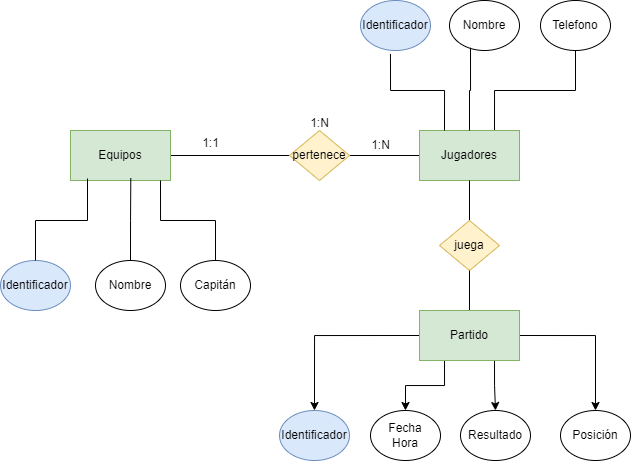

The diagram above was exported from draw.io. Its source (the exported page's mxGraphModel, read from the mxfile embedded in the PNG):
<mxGraphModel dx="1007" dy="524" grid="1" gridSize="10" guides="1" tooltips="1" connect="1" arrows="1" fold="1" page="1" pageScale="1" pageWidth="827" pageHeight="1169" math="0" shadow="0">
  <root>
    <mxCell id="0" />
    <mxCell id="1" parent="0" />
    <mxCell id="vhzQzq3od82Hmlii7qNE-5" value="" style="rounded=0;orthogonalLoop=1;jettySize=auto;html=1;endArrow=none;startFill=0;" edge="1" parent="1" source="vhzQzq3od82Hmlii7qNE-1" target="vhzQzq3od82Hmlii7qNE-2">
      <mxGeometry relative="1" as="geometry" />
    </mxCell>
    <mxCell id="vhzQzq3od82Hmlii7qNE-1" value="Equipos" style="html=1;dashed=0;whiteSpace=wrap;fillColor=#d5e8d4;strokeColor=#82b366;" vertex="1" parent="1">
      <mxGeometry x="80" y="240" width="100" height="50" as="geometry" />
    </mxCell>
    <mxCell id="vhzQzq3od82Hmlii7qNE-7" value="" style="rounded=0;orthogonalLoop=1;jettySize=auto;html=1;endArrow=none;startFill=0;" edge="1" parent="1" source="vhzQzq3od82Hmlii7qNE-2" target="vhzQzq3od82Hmlii7qNE-6">
      <mxGeometry relative="1" as="geometry" />
    </mxCell>
    <mxCell id="vhzQzq3od82Hmlii7qNE-2" value="pertenece" style="shape=rhombus;html=1;dashed=0;whiteSpace=wrap;perimeter=rhombusPerimeter;fillColor=#fff2cc;strokeColor=#d6b656;" vertex="1" parent="1">
      <mxGeometry x="299" y="240" width="60" height="50" as="geometry" />
    </mxCell>
    <mxCell id="vhzQzq3od82Hmlii7qNE-3" value="Nombre" style="ellipse;whiteSpace=wrap;html=1;align=center;" vertex="1" parent="1">
      <mxGeometry x="105" y="370" width="70" height="50" as="geometry" />
    </mxCell>
    <mxCell id="vhzQzq3od82Hmlii7qNE-26" style="edgeStyle=orthogonalEdgeStyle;rounded=0;orthogonalLoop=1;jettySize=auto;html=1;exitX=0.75;exitY=0;exitDx=0;exitDy=0;entryX=0.5;entryY=1;entryDx=0;entryDy=0;endArrow=none;startFill=0;" edge="1" parent="1" source="vhzQzq3od82Hmlii7qNE-6" target="vhzQzq3od82Hmlii7qNE-23">
      <mxGeometry relative="1" as="geometry" />
    </mxCell>
    <mxCell id="vhzQzq3od82Hmlii7qNE-6" value="Jugadores" style="html=1;dashed=0;whiteSpace=wrap;fillColor=#d5e8d4;strokeColor=#82b366;" vertex="1" parent="1">
      <mxGeometry x="429" y="240" width="100" height="50" as="geometry" />
    </mxCell>
    <mxCell id="vhzQzq3od82Hmlii7qNE-9" value="1:N" style="text;html=1;align=center;verticalAlign=middle;resizable=0;points=[];autosize=1;strokeColor=none;fillColor=none;" vertex="1" parent="1">
      <mxGeometry x="309" y="218" width="40" height="30" as="geometry" />
    </mxCell>
    <mxCell id="vhzQzq3od82Hmlii7qNE-13" value="Identificador" style="ellipse;whiteSpace=wrap;html=1;align=center;fillColor=#dae8fc;strokeColor=#6c8ebf;" vertex="1" parent="1">
      <mxGeometry x="10" y="370" width="70" height="50" as="geometry" />
    </mxCell>
    <mxCell id="vhzQzq3od82Hmlii7qNE-14" value="Capitán" style="ellipse;whiteSpace=wrap;html=1;align=center;" vertex="1" parent="1">
      <mxGeometry x="190" y="370" width="70" height="50" as="geometry" />
    </mxCell>
    <mxCell id="vhzQzq3od82Hmlii7qNE-15" style="edgeStyle=orthogonalEdgeStyle;rounded=0;orthogonalLoop=1;jettySize=auto;html=1;exitX=0.5;exitY=0;exitDx=0;exitDy=0;entryX=0.17;entryY=0.96;entryDx=0;entryDy=0;entryPerimeter=0;endArrow=none;startFill=0;" edge="1" parent="1" source="vhzQzq3od82Hmlii7qNE-13" target="vhzQzq3od82Hmlii7qNE-1">
      <mxGeometry relative="1" as="geometry" />
    </mxCell>
    <mxCell id="vhzQzq3od82Hmlii7qNE-17" style="edgeStyle=orthogonalEdgeStyle;rounded=0;orthogonalLoop=1;jettySize=auto;html=1;exitX=0.5;exitY=0;exitDx=0;exitDy=0;entryX=0.9;entryY=1;entryDx=0;entryDy=0;entryPerimeter=0;endArrow=none;startFill=0;" edge="1" parent="1" source="vhzQzq3od82Hmlii7qNE-14" target="vhzQzq3od82Hmlii7qNE-1">
      <mxGeometry relative="1" as="geometry" />
    </mxCell>
    <mxCell id="vhzQzq3od82Hmlii7qNE-18" style="edgeStyle=orthogonalEdgeStyle;rounded=0;orthogonalLoop=1;jettySize=auto;html=1;exitX=0.5;exitY=0;exitDx=0;exitDy=0;entryX=0.603;entryY=0.951;entryDx=0;entryDy=0;entryPerimeter=0;endArrow=none;startFill=0;" edge="1" parent="1" source="vhzQzq3od82Hmlii7qNE-3" target="vhzQzq3od82Hmlii7qNE-1">
      <mxGeometry relative="1" as="geometry" />
    </mxCell>
    <mxCell id="vhzQzq3od82Hmlii7qNE-19" value="1:1" style="text;html=1;align=center;verticalAlign=middle;resizable=0;points=[];autosize=1;strokeColor=none;fillColor=none;" vertex="1" parent="1">
      <mxGeometry x="200" y="238" width="40" height="30" as="geometry" />
    </mxCell>
    <mxCell id="vhzQzq3od82Hmlii7qNE-20" value="1:N" style="text;html=1;align=center;verticalAlign=middle;resizable=0;points=[];autosize=1;strokeColor=none;fillColor=none;" vertex="1" parent="1">
      <mxGeometry x="370" y="240" width="40" height="30" as="geometry" />
    </mxCell>
    <mxCell id="vhzQzq3od82Hmlii7qNE-21" value="Identificador" style="ellipse;whiteSpace=wrap;html=1;align=center;fillColor=#dae8fc;strokeColor=#6c8ebf;" vertex="1" parent="1">
      <mxGeometry x="370" y="110" width="70" height="50" as="geometry" />
    </mxCell>
    <mxCell id="vhzQzq3od82Hmlii7qNE-22" value="Nombre" style="ellipse;whiteSpace=wrap;html=1;align=center;" vertex="1" parent="1">
      <mxGeometry x="459" y="110" width="70" height="50" as="geometry" />
    </mxCell>
    <mxCell id="vhzQzq3od82Hmlii7qNE-23" value="Telefono" style="ellipse;whiteSpace=wrap;html=1;align=center;" vertex="1" parent="1">
      <mxGeometry x="550" y="110" width="70" height="50" as="geometry" />
    </mxCell>
    <mxCell id="vhzQzq3od82Hmlii7qNE-24" style="edgeStyle=orthogonalEdgeStyle;rounded=0;orthogonalLoop=1;jettySize=auto;html=1;exitX=0.25;exitY=0;exitDx=0;exitDy=0;entryX=0.428;entryY=1.068;entryDx=0;entryDy=0;entryPerimeter=0;endArrow=none;startFill=0;" edge="1" parent="1" source="vhzQzq3od82Hmlii7qNE-6" target="vhzQzq3od82Hmlii7qNE-21">
      <mxGeometry relative="1" as="geometry" />
    </mxCell>
    <mxCell id="vhzQzq3od82Hmlii7qNE-25" style="edgeStyle=orthogonalEdgeStyle;rounded=0;orthogonalLoop=1;jettySize=auto;html=1;exitX=0.5;exitY=0;exitDx=0;exitDy=0;entryX=0.3;entryY=0.944;entryDx=0;entryDy=0;entryPerimeter=0;endArrow=none;startFill=0;" edge="1" parent="1" source="vhzQzq3od82Hmlii7qNE-6" target="vhzQzq3od82Hmlii7qNE-22">
      <mxGeometry relative="1" as="geometry" />
    </mxCell>
    <mxCell id="vhzQzq3od82Hmlii7qNE-28" value="" style="edgeStyle=orthogonalEdgeStyle;rounded=0;orthogonalLoop=1;jettySize=auto;html=1;endArrow=none;startFill=0;" edge="1" parent="1" source="vhzQzq3od82Hmlii7qNE-27" target="vhzQzq3od82Hmlii7qNE-6">
      <mxGeometry relative="1" as="geometry" />
    </mxCell>
    <mxCell id="vhzQzq3od82Hmlii7qNE-27" value="juega" style="shape=rhombus;html=1;dashed=0;whiteSpace=wrap;perimeter=rhombusPerimeter;fillColor=#fff2cc;strokeColor=#d6b656;" vertex="1" parent="1">
      <mxGeometry x="449" y="330" width="60" height="50" as="geometry" />
    </mxCell>
    <mxCell id="vhzQzq3od82Hmlii7qNE-30" value="Posición" style="ellipse;whiteSpace=wrap;html=1;align=center;" vertex="1" parent="1">
      <mxGeometry x="570" y="520" width="70" height="50" as="geometry" />
    </mxCell>
    <mxCell id="vhzQzq3od82Hmlii7qNE-34" value="" style="edgeStyle=orthogonalEdgeStyle;rounded=0;orthogonalLoop=1;jettySize=auto;html=1;endArrow=none;startFill=0;" edge="1" parent="1" source="vhzQzq3od82Hmlii7qNE-33" target="vhzQzq3od82Hmlii7qNE-27">
      <mxGeometry relative="1" as="geometry" />
    </mxCell>
    <mxCell id="vhzQzq3od82Hmlii7qNE-38" style="edgeStyle=orthogonalEdgeStyle;rounded=0;orthogonalLoop=1;jettySize=auto;html=1;exitX=0;exitY=0.5;exitDx=0;exitDy=0;entryX=0.5;entryY=0;entryDx=0;entryDy=0;" edge="1" parent="1" source="vhzQzq3od82Hmlii7qNE-33" target="vhzQzq3od82Hmlii7qNE-36">
      <mxGeometry relative="1" as="geometry" />
    </mxCell>
    <mxCell id="vhzQzq3od82Hmlii7qNE-39" style="edgeStyle=orthogonalEdgeStyle;rounded=0;orthogonalLoop=1;jettySize=auto;html=1;exitX=1;exitY=0.5;exitDx=0;exitDy=0;entryX=0.5;entryY=0;entryDx=0;entryDy=0;" edge="1" parent="1" source="vhzQzq3od82Hmlii7qNE-33" target="vhzQzq3od82Hmlii7qNE-30">
      <mxGeometry relative="1" as="geometry" />
    </mxCell>
    <mxCell id="vhzQzq3od82Hmlii7qNE-40" style="edgeStyle=orthogonalEdgeStyle;rounded=0;orthogonalLoop=1;jettySize=auto;html=1;exitX=0.25;exitY=1;exitDx=0;exitDy=0;entryX=0.5;entryY=0;entryDx=0;entryDy=0;" edge="1" parent="1" source="vhzQzq3od82Hmlii7qNE-33" target="vhzQzq3od82Hmlii7qNE-35">
      <mxGeometry relative="1" as="geometry" />
    </mxCell>
    <mxCell id="vhzQzq3od82Hmlii7qNE-41" style="edgeStyle=orthogonalEdgeStyle;rounded=0;orthogonalLoop=1;jettySize=auto;html=1;exitX=0.75;exitY=1;exitDx=0;exitDy=0;entryX=0.5;entryY=0;entryDx=0;entryDy=0;" edge="1" parent="1" source="vhzQzq3od82Hmlii7qNE-33" target="vhzQzq3od82Hmlii7qNE-37">
      <mxGeometry relative="1" as="geometry" />
    </mxCell>
    <mxCell id="vhzQzq3od82Hmlii7qNE-33" value="Partido" style="html=1;dashed=0;whiteSpace=wrap;fillColor=#d5e8d4;strokeColor=#82b366;" vertex="1" parent="1">
      <mxGeometry x="429" y="420" width="100" height="50" as="geometry" />
    </mxCell>
    <mxCell id="vhzQzq3od82Hmlii7qNE-35" value="Fecha&lt;div&gt;Hora&lt;/div&gt;" style="ellipse;whiteSpace=wrap;html=1;align=center;" vertex="1" parent="1">
      <mxGeometry x="380" y="520" width="70" height="50" as="geometry" />
    </mxCell>
    <mxCell id="vhzQzq3od82Hmlii7qNE-36" value="Identificador" style="ellipse;whiteSpace=wrap;html=1;align=center;fillColor=#dae8fc;strokeColor=#6c8ebf;" vertex="1" parent="1">
      <mxGeometry x="289" y="520" width="70" height="50" as="geometry" />
    </mxCell>
    <mxCell id="vhzQzq3od82Hmlii7qNE-37" value="Resultado" style="ellipse;whiteSpace=wrap;html=1;align=center;" vertex="1" parent="1">
      <mxGeometry x="470" y="520" width="70" height="50" as="geometry" />
    </mxCell>
  </root>
</mxGraphModel>